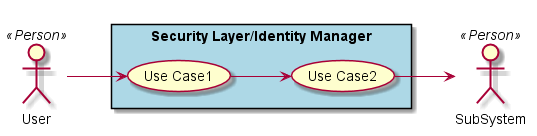

The diagram above was rendered by PlantUML. Its source (embedded in the PNG):
@startuml

left to right direction

actor :User: <<Person>>
actor :SubSystem: <<Person>>


rectangle "Security Layer/Identity Manager" #lightBlue {
UseCase UC1  as "Use Case1"
UseCase UC2  as "Use Case2"


User --> UC1
UC1 --> UC2
UC2 --> SubSystem
}

@enduml